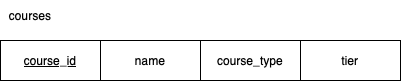

The diagram above was exported from draw.io. Its source (the exported page's mxGraphModel, read from the mxfile embedded in the PNG):
<mxGraphModel dx="1234" dy="1162" grid="1" gridSize="10" guides="1" tooltips="1" connect="1" arrows="1" fold="1" page="1" pageScale="1" pageWidth="850" pageHeight="1100" math="0" shadow="0">
  <root>
    <mxCell id="0" />
    <mxCell id="1" parent="0" />
    <mxCell id="Zel1ZXBsffvP1Kg4oZgW-73" value="&lt;u&gt;course_id&lt;/u&gt;" style="whiteSpace=wrap;html=1;align=center;" vertex="1" parent="1">
      <mxGeometry x="180" y="410" width="100" height="40" as="geometry" />
    </mxCell>
    <mxCell id="Zel1ZXBsffvP1Kg4oZgW-74" value="name" style="whiteSpace=wrap;html=1;align=center;" vertex="1" parent="1">
      <mxGeometry x="280" y="410" width="100" height="40" as="geometry" />
    </mxCell>
    <mxCell id="Zel1ZXBsffvP1Kg4oZgW-75" value="course_type" style="whiteSpace=wrap;html=1;align=center;" vertex="1" parent="1">
      <mxGeometry x="380" y="410" width="100" height="40" as="geometry" />
    </mxCell>
    <mxCell id="Zel1ZXBsffvP1Kg4oZgW-76" value="tier" style="whiteSpace=wrap;html=1;align=center;" vertex="1" parent="1">
      <mxGeometry x="480" y="410" width="100" height="40" as="geometry" />
    </mxCell>
    <mxCell id="Zel1ZXBsffvP1Kg4oZgW-77" value="&lt;p style=&quot;margin: 0.0px 0.0px 0.0px 0.0px; font: 12.0px Helvetica&quot;&gt;courses&lt;/p&gt;" style="text;html=1;align=center;verticalAlign=middle;whiteSpace=wrap;rounded=0;" vertex="1" parent="1">
      <mxGeometry x="180" y="370" width="60" height="30" as="geometry" />
    </mxCell>
  </root>
</mxGraphModel>